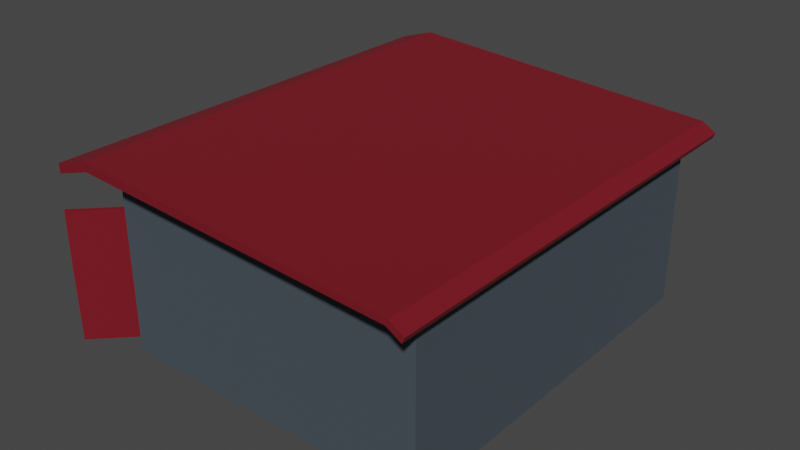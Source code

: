 # Source: sklepik.blend  (saved by Blender 2.93.21; exported with 4.5.12 LTS)
import bpy
from mathutils import Matrix  # noqa: F401  (used for matrix-valued properties, if any)

bpy.ops.wm.read_factory_settings(use_empty=True)
scene = bpy.context.scene
scene.name = 'Scene'

# ---- collections
col_collection = bpy.data.collections.new('Collection'); scene.collection.children.link(col_collection)

# ---- materials (node trees are filled in below, after node groups)
mat_material_012 = bpy.data.materials.new('Material.012')
mat_material_012.use_transparent_shadow = False
mat_material_002 = bpy.data.materials.new('Material.002')
mat_material_002.use_transparent_shadow = False
mat_material_003 = bpy.data.materials.new('Material.003')
mat_material_003.use_transparent_shadow = False
mat_material_015 = bpy.data.materials.new('Material.015')
mat_material_015.use_transparent_shadow = False

# ---- material node trees
mat_material_012.use_nodes = True; mat_material_012.node_tree.nodes.clear()
_N = mat_material_012.node_tree.nodes; _L = mat_material_012.node_tree.links
n0 = _N.new('ShaderNodeBsdfPrincipled'); n0.name = 'Principled BSDF'; n0.location = (10, 300)
n0.distribution = 'GGX'
n0.subsurface_method = 'RANDOM_WALK_SKIN'
n0.inputs[0].default_value = (0.05535, 0.07224, 0.08982, 1.0)
n0.inputs[2].default_value = 0.8761
n0.inputs[3].default_value = 1.45
n0.inputs[27].default_value = (0.0, 0.0, 0.0, 1.0)
n0.inputs[28].default_value = 1.0
n1 = _N.new('ShaderNodeOutputMaterial'); n1.name = 'Material Output'; n1.location = (300, 300)
_L.new(n0.outputs[0], n1.inputs[0])
n1.is_active_output = True
mat_material_002.use_nodes = True; mat_material_002.node_tree.nodes.clear()
_N = mat_material_002.node_tree.nodes; _L = mat_material_002.node_tree.links
n0 = _N.new('ShaderNodeBsdfPrincipled'); n0.name = 'Principled BSDF'; n0.location = (10, 300)
n0.distribution = 'GGX'
n0.subsurface_method = 'RANDOM_WALK_SKIN'
n0.inputs[2].default_value = 0.367
n0.inputs[3].default_value = 1.45
n0.inputs[13].default_value = 1.0
n0.inputs[18].default_value = 1.0
n0.inputs[27].default_value = (0.0, 0.0, 0.0, 1.0)
n0.inputs[28].default_value = 1.0
n1 = _N.new('ShaderNodeOutputMaterial'); n1.name = 'Material Output'; n1.location = (300, 300)
_L.new(n0.outputs[0], n1.inputs[0])
n1.is_active_output = True
mat_material_003.use_nodes = True; mat_material_003.node_tree.nodes.clear()
_N = mat_material_003.node_tree.nodes; _L = mat_material_003.node_tree.links
n0 = _N.new('ShaderNodeBsdfPrincipled'); n0.name = 'Principled BSDF'; n0.location = (10, 300)
n0.distribution = 'GGX'
n0.subsurface_method = 'RANDOM_WALK_SKIN'
n0.inputs[0].default_value = (0.1144, 0.1144, 0.1144, 1.0)
n0.inputs[1].default_value = 1.0
n0.inputs[2].default_value = 0.5275
n0.inputs[3].default_value = 1.45
n0.inputs[27].default_value = (0.0, 0.0, 0.0, 1.0)
n0.inputs[28].default_value = 1.0
n1 = _N.new('ShaderNodeOutputMaterial'); n1.name = 'Material Output'; n1.location = (300, 300)
_L.new(n0.outputs[0], n1.inputs[0])
n1.is_active_output = True
mat_material_015.use_nodes = True; mat_material_015.node_tree.nodes.clear()
_N = mat_material_015.node_tree.nodes; _L = mat_material_015.node_tree.links
n0 = _N.new('ShaderNodeBsdfPrincipled'); n0.name = 'Principled BSDF'; n0.location = (10, 300)
n0.distribution = 'GGX'
n0.subsurface_method = 'RANDOM_WALK_SKIN'
n0.inputs[0].default_value = (0.1743, 0.0, 0.008566, 1.0)
n0.inputs[2].default_value = 0.8761
n0.inputs[3].default_value = 1.45
n0.inputs[27].default_value = (0.0, 0.0, 0.0, 1.0)
n0.inputs[28].default_value = 1.0
n1 = _N.new('ShaderNodeOutputMaterial'); n1.name = 'Material Output'; n1.location = (300, 300)
_L.new(n0.outputs[0], n1.inputs[0])
n1.is_active_output = True

# ---- world
world_world = bpy.data.worlds.new('World'); scene.world = world_world
world_world.use_nodes = True; world_world.node_tree.nodes.clear()
_N = world_world.node_tree.nodes; _L = world_world.node_tree.links
n0 = _N.new('ShaderNodeOutputWorld'); n0.name = 'World Output'; n0.location = (300, 300)
n1 = _N.new('ShaderNodeBackground'); n1.name = 'Background'; n1.location = (10, 300)
n1.inputs[0].default_value = (0.05088, 0.05088, 0.05088, 1.0)
_L.new(n1.outputs[0], n0.inputs[0])
n0.is_active_output = True
world_world.color = (0.05088, 0.05088, 0.05088)
world_world.use_sun_shadow = False
world_world.sun_shadow_jitter_overblur = 0.0

# ---- meshes
me_cube_002 = bpy.data.meshes.new('Cube.002')
me_cube_002.from_pydata([(-0.9684, -1.821, 1.001), (-0.9684, -1.821, 2.154), (-3.15, 3.055, 0.05019), (2.761, -1.821, 2.933), (-3.15, -1.85, 3.073), (2.761, -1.85, 3.073), (2.49, -1.612, 2.154), (-3.15, -1.821, 0.05019), (-3.15, -1.821, 2.933), (2.761, -1.821, 0.05019), (-0.9684, -1.612, 2.154), (-0.9684, -1.612, 1.001), (2.442, -1.855, 0.157), (-3.15, -1.821, 0.1879), (-3.15, 3.055, 0.1617), (2.761, 3.055, 0.05019), (2.761, -1.821, 0.1879), (-0.9684, -1.821, 1.063), (3.158, -2.557, 0.157), (1.469, 3.055, 0.05019), (0.1771, 3.055, 0.05019), (0.1771, 3.055, 2.665), (1.469, 3.055, 2.665), (0.1771, -1.821, 0.05019), (1.469, -1.821, 0.05019), (1.469, -1.821, 2.933), (0.1771, -1.821, 2.933), (0.1771, 3.091, 2.757), (1.469, 3.091, 2.757), (1.469, -1.85, 3.073), (0.1771, -1.85, 3.073), (1.469, -2.399, 2.746), (0.1771, -2.399, 2.746), (1.469, -2.399, 2.895), (0.1771, -2.399, 2.895), (0.1771, 3.269, 2.54), (1.469, 3.269, 2.54), (0.1771, 3.306, 2.625), (1.469, 3.306, 2.625), (0.2259, -1.612, 1.001), (0.2259, -1.821, 1.001), (1.487, -1.821, 0.9911), (1.42, -1.821, 2.154), (0.2259, -1.821, 2.154), (0.1771, 3.055, 0.1617), (1.469, 3.055, 0.1617), (1.42, -1.614, 2.154), (1.364, -1.688, 2.154), (1.477, -1.688, 2.154), (0.2259, -1.614, 2.154), (1.364, -1.688, 0.9941), (1.477, -1.612, 2.154), (0.1694, -1.612, 2.154), (0.2824, -1.688, 2.154), (0.1694, -1.688, 2.154), (0.1694, -1.688, 1.001), (0.2824, -1.688, 1.001), (1.364, -1.612, 2.154), (0.2824, -1.612, 2.154), (-3.15, 3.055, 2.665), (-3.15, 3.091, 2.757), (2.761, 3.091, 2.757), (2.761, -2.399, 2.895), (-3.15, -2.399, 2.746), (-3.15, 3.306, 2.625), (2.761, 3.055, 2.665), (2.761, -2.399, 2.746), (-3.15, -2.399, 2.895), (-3.15, 3.269, 2.54), (2.761, 3.306, 2.625), (2.761, 3.269, 2.54), (-3.643, -1.821, 2.933), (-3.643, 3.055, 2.665), (3.255, 3.055, 2.665), (3.255, -1.821, 2.933), (-3.643, -1.85, 3.073), (-3.643, 3.091, 2.757), (3.255, 3.091, 2.757), (3.255, -1.85, 3.073), (3.255, -2.399, 2.895), (3.255, -2.399, 2.746), (-3.643, -2.399, 2.746), (-3.643, -2.399, 2.895), (-3.643, 3.269, 2.54), (-3.643, 3.306, 2.625), (3.255, 3.306, 2.625), (3.255, 3.269, 2.54), (1.364, -1.612, 0.9941), (1.477, -1.688, 0.9941), (0.1694, -1.612, 1.001), (0.2824, -1.612, 1.001), (1.487, -1.821, 0.1569), (1.487, -1.612, 0.1569), (2.49, -1.612, 0.1569), (2.49, -1.612, 1.297), (1.477, -1.612, 0.9941), (2.482, -1.814, 0.1569), (3.206, -2.523, 2.154), (3.206, -2.523, 1.228), (3.198, -2.516, 0.1569), (3.166, -2.564, 1.228), (2.49, -1.821, 2.154), (2.49, -1.821, 1.297), (1.487, 1.572, 0.1569), (3.166, -2.564, 2.154), (1.477, 1.572, 0.9941), (1.477, 1.572, 2.824), (2.49, 1.572, 1.297), (2.49, 1.572, 2.824), (2.45, -1.862, 1.297), (2.49, 1.572, 0.1569), (2.45, -1.862, 2.154), (-0.3664, -1.276, 0.985), (-0.3664, -1.276, 2.145), (-0.3557, -1.276, 0.1478), (-0.3664, 1.908, 0.985), (-0.3557, 1.908, 0.1478), (-0.3664, 1.908, 2.815)], [], [(13, 59, 14), (45, 65, 15), (96, 92, 91), (15, 24, 19), (59, 35, 21), (60, 30, 27), (66, 33, 31), (4, 34, 30), (3, 31, 25), (68, 37, 35), (61, 38, 28), (3, 9, 15), (17, 8, 13), (96, 16, 102), (0, 23, 40), (101, 25, 42), (101, 94, 102), (17, 0, 11), (1, 49, 43), (17, 10, 1), (96, 94, 93), (102, 3, 101), (0, 13, 7), (3, 16, 9), (3, 15, 65), (19, 45, 15), (7, 14, 2), (14, 20, 2), (44, 19, 20), (46, 43, 49), (49, 52, 58), (1, 26, 8), (42, 26, 43), (96, 24, 9), (40, 24, 41), (27, 64, 60), (28, 37, 27), (36, 69, 70), (35, 38, 36), (26, 63, 8), (25, 32, 26), (29, 62, 5), (30, 33, 29), (32, 67, 63), (31, 34, 32), (28, 5, 61), (27, 29, 28), (22, 70, 65), (21, 36, 22), (20, 7, 2), (19, 23, 20), (40, 11, 0), (40, 95, 39), (59, 44, 14), (21, 45, 44), (89, 52, 10), (89, 39, 90), (48, 50, 88), (101, 46, 6), (58, 56, 90), (46, 57, 51), (55, 53, 54), (89, 54, 52), (87, 47, 57), (51, 88, 95), (52, 53, 58), (57, 48, 51), (57, 90, 87), (59, 83, 68), (65, 74, 3), (66, 79, 62), (69, 86, 70), (8, 72, 59), (68, 84, 64), (74, 77, 78), (71, 76, 72), (74, 79, 80), (71, 82, 75), (72, 84, 83), (73, 85, 77), (67, 81, 63), (60, 75, 4), (70, 73, 65), (62, 78, 5), (5, 77, 61), (64, 76, 60), (3, 80, 66), (61, 85, 69), (8, 81, 71), (4, 82, 67), (95, 50, 87), (90, 55, 89), (92, 41, 91), (24, 91, 41), (94, 110, 93), (106, 113, 117), (93, 103, 92), (105, 117, 115), (6, 107, 94), (51, 108, 6), (101, 109, 102), (97, 111, 101), (97, 100, 104), (98, 18, 100), (96, 109, 12), (96, 18, 99), (109, 111, 104), (100, 109, 104), (107, 106, 105), (110, 105, 103), (12, 100, 18), (113, 115, 117), (114, 115, 112), (103, 114, 92), (105, 116, 103), (95, 113, 51), (95, 114, 112), (96, 99, 98), (13, 8, 59), (45, 22, 65), (96, 93, 92), (15, 9, 24), (59, 68, 35), (60, 4, 30), (66, 62, 33), (4, 67, 34), (3, 66, 31), (68, 64, 37), (61, 69, 38), (17, 1, 8), (96, 9, 16), (0, 7, 23), (101, 3, 25), (101, 6, 94), (1, 10, 49), (17, 11, 10), (96, 102, 94), (102, 16, 3), (0, 17, 13), (7, 13, 14), (14, 44, 20), (44, 45, 19), (46, 42, 43), (1, 43, 26), (42, 25, 26), (96, 91, 24), (40, 23, 24), (27, 37, 64), (28, 38, 37), (36, 38, 69), (35, 37, 38), (26, 32, 63), (25, 31, 32), (29, 33, 62), (30, 34, 33), (32, 34, 67), (31, 33, 34), (28, 29, 5), (27, 30, 29), (22, 36, 70), (21, 35, 36), (20, 23, 7), (19, 24, 23), (40, 39, 11), (40, 41, 95), (59, 21, 44), (21, 22, 45), (11, 39, 89), (52, 49, 10), (11, 89, 10), (48, 47, 50), (101, 42, 46), (58, 53, 56), (55, 56, 53), (89, 55, 54), (87, 50, 47), (51, 48, 88), (52, 54, 53), (57, 47, 48), (57, 58, 90), (59, 72, 83), (65, 73, 74), (66, 80, 79), (69, 85, 86), (8, 71, 72), (68, 83, 84), (74, 73, 77), (71, 75, 76), (74, 78, 79), (71, 81, 82), (72, 76, 84), (73, 86, 85), (67, 82, 81), (60, 76, 75), (70, 86, 73), (62, 79, 78), (5, 78, 77), (64, 84, 76), (3, 74, 80), (61, 77, 85), (8, 63, 81), (4, 75, 82), (95, 88, 50), (90, 56, 55), (92, 95, 41), (94, 107, 110), (106, 51, 113), (93, 110, 103), (105, 106, 117), (6, 108, 107), (51, 106, 108), (101, 111, 109), (97, 104, 111), (97, 98, 100), (98, 99, 18), (96, 102, 109), (96, 12, 18), (107, 108, 106), (110, 107, 105), (12, 109, 100), (113, 112, 115), (114, 116, 115), (103, 116, 114), (105, 115, 116), (95, 112, 113), (95, 92, 114), (98, 97, 102), (97, 101, 102), (102, 96, 98)])
me_cube_002.polygons.foreach_set('material_index', [0, 0, 0, 0, 0, 3, 3, 3, 0, 3, 3, 0, 0, 0, 0, 0, 0, 0, 0, 0, 0, 0, 0, 0, 0, 0, 0, 0, 0, 1, 0, 0, 0, 0, 0, 3, 3, 3, 3, 0, 0, 3, 3, 3, 3, 3, 3, 0, 0, 0, 0, 0, 0, 0, 0, 1, 0, 0, 0, 0, 0, 0, 0, 0, 0, 0, 0, 1, 0, 0, 3, 3, 0, 3, 3, 3, 3, 3, 3, 3, 3, 3, 0, 3, 3, 3, 0, 3, 0, 3, 0, 0, 0, 0, 0, 0, 2, 0, 0, 0, 0, 3, 3, 3, 0, 0, 3, 3, 0, 0, 3, 2, 2, 2, 0, 0, 0, 3, 0, 0, 0, 0, 0, 3, 3, 3, 0, 3, 3, 0, 0, 0, 0, 0, 0, 0, 0, 0, 0, 0, 0, 0, 1, 0, 0, 0, 0, 3, 3, 3, 3, 0, 0, 3, 3, 3, 3, 3, 3, 0, 0, 0, 0, 0, 0, 0, 0, 1, 1, 1, 0, 0, 0, 0, 0, 0, 0, 0, 0, 1, 0, 0, 3, 3, 0, 3, 3, 3, 3, 3, 3, 3, 3, 3, 0, 3, 3, 3, 0, 3, 0, 3, 0, 0, 0, 0, 0, 2, 0, 0, 0, 0, 3, 3, 3, 0, 0, 0, 0, 3, 2, 2, 2, 0, 0, 0, 3, 3, 3])
me_cube_002.materials.append(mat_material_012)
me_cube_002.materials.append(mat_material_002)
me_cube_002.materials.append(mat_material_003)
me_cube_002.materials.append(mat_material_015)
me_cube_002.update()

# ---- objects
ob_sklepik = bpy.data.objects.new('sklepik', me_cube_002)

# ---- transforms, parenting, visibility, modifiers, constraints
ob_sklepik.location = (0.0, 0.0, 0.0)
ob_sklepik.rotation_euler = (0.0, -0.0, -1.571)

# ---- collection membership
col_collection.objects.link(ob_sklepik)

# ---- scene / render settings (as saved in the file)
scene.frame_start = 1; scene.frame_end = 250; scene.frame_set(1)
scene.render.engine = 'BLENDER_EEVEE_NEXT'
scene.cycles.use_denoising = False
scene.cycles.samples = 128
scene.cycles.sampling_pattern = 'TABULATED_SOBOL'
scene.cycles.use_adaptive_sampling = False
scene.cycles.use_light_tree = False
scene.view_settings.view_transform = 'Filmic'
bpy.context.view_layer.update()

# ---- added for rendering (the .blend has no active camera and no usable light): camera, sun
cam_auto = bpy.data.cameras.new('AutoCamera')
cam_auto.lens = 50.0
cam_auto.sensor_width = 36.0
cam_auto.clip_end = 1000.0
ob_auto_camera = bpy.data.objects.new('AutoCamera', cam_auto)
scene.collection.objects.link(ob_auto_camera)
ob_auto_camera.location = (9.20589, -10.4077, 8.62987)
ob_auto_camera.rotation_euler = (1.09748, -7.21219e-08, 0.694738)
scene.camera = ob_auto_camera
light_auto_sun = bpy.data.lights.new('AutoSun', 'SUN')
light_auto_sun.energy = 3.0
light_auto_sun.angle = 0.0523599
ob_auto_sun = bpy.data.objects.new('AutoSun', light_auto_sun)
scene.collection.objects.link(ob_auto_sun)
ob_auto_sun.rotation_euler = (0.872665, 0.174533, 0.523599)
bpy.context.view_layer.update()

